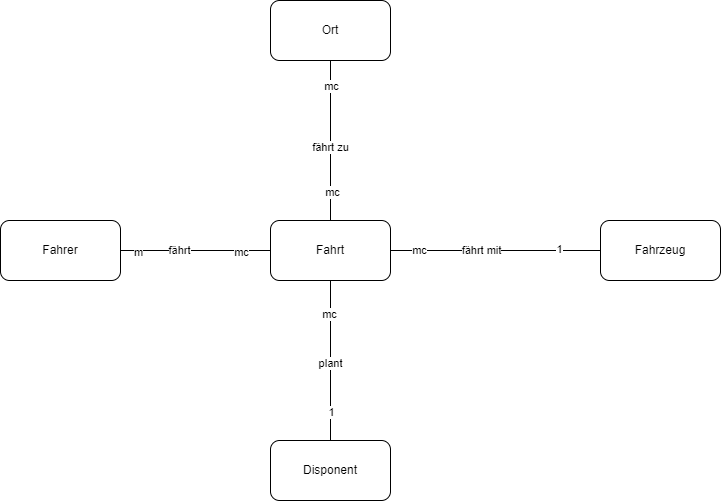

The diagram above was exported from draw.io. Its source (the exported page's mxGraphModel, read from the mxfile embedded in the PNG):
<mxGraphModel dx="318" dy="1395" grid="1" gridSize="10" guides="1" tooltips="1" connect="1" arrows="1" fold="1" page="1" pageScale="1" pageWidth="827" pageHeight="1169" math="0" shadow="0">
  <root>
    <mxCell id="0" />
    <mxCell id="1" parent="0" />
    <mxCell id="Ke14qhMcJKwIWjaCmaNQ-6" style="edgeStyle=orthogonalEdgeStyle;rounded=0;orthogonalLoop=1;jettySize=auto;html=1;entryX=0.5;entryY=1;entryDx=0;entryDy=0;endArrow=none;endFill=0;" edge="1" parent="1" source="Ke14qhMcJKwIWjaCmaNQ-1" target="Ke14qhMcJKwIWjaCmaNQ-2">
      <mxGeometry relative="1" as="geometry" />
    </mxCell>
    <mxCell id="Ke14qhMcJKwIWjaCmaNQ-7" value="mc" style="edgeLabel;html=1;align=center;verticalAlign=middle;resizable=0;points=[];fontFamily=Helvetica;fontSize=11;fontColor=default;labelBackgroundColor=default;" vertex="1" connectable="0" parent="Ke14qhMcJKwIWjaCmaNQ-6">
      <mxGeometry x="0.675" y="-1" relative="1" as="geometry">
        <mxPoint as="offset" />
      </mxGeometry>
    </mxCell>
    <mxCell id="Ke14qhMcJKwIWjaCmaNQ-8" value="mc" style="edgeLabel;html=1;align=center;verticalAlign=middle;resizable=0;points=[];fontFamily=Helvetica;fontSize=11;fontColor=default;labelBackgroundColor=default;" vertex="1" connectable="0" parent="Ke14qhMcJKwIWjaCmaNQ-6">
      <mxGeometry x="-0.65" y="-1" relative="1" as="geometry">
        <mxPoint x="1" as="offset" />
      </mxGeometry>
    </mxCell>
    <mxCell id="Ke14qhMcJKwIWjaCmaNQ-21" value="fährt zu" style="edgeLabel;html=1;align=center;verticalAlign=middle;resizable=0;points=[];fontFamily=Helvetica;fontSize=11;fontColor=default;labelBackgroundColor=default;" vertex="1" connectable="0" parent="Ke14qhMcJKwIWjaCmaNQ-6">
      <mxGeometry x="-0.0875" relative="1" as="geometry">
        <mxPoint as="offset" />
      </mxGeometry>
    </mxCell>
    <mxCell id="Ke14qhMcJKwIWjaCmaNQ-9" style="edgeStyle=orthogonalEdgeStyle;rounded=0;orthogonalLoop=1;jettySize=auto;html=1;entryX=0;entryY=0.5;entryDx=0;entryDy=0;strokeColor=default;align=center;verticalAlign=middle;fontFamily=Helvetica;fontSize=11;fontColor=default;labelBackgroundColor=default;endArrow=none;endFill=0;" edge="1" parent="1" source="Ke14qhMcJKwIWjaCmaNQ-1" target="Ke14qhMcJKwIWjaCmaNQ-3">
      <mxGeometry relative="1" as="geometry" />
    </mxCell>
    <mxCell id="Ke14qhMcJKwIWjaCmaNQ-10" value="1" style="edgeLabel;html=1;align=center;verticalAlign=middle;resizable=0;points=[];fontFamily=Helvetica;fontSize=11;fontColor=default;labelBackgroundColor=default;" vertex="1" connectable="0" parent="Ke14qhMcJKwIWjaCmaNQ-9">
      <mxGeometry x="0.6133" y="1" relative="1" as="geometry">
        <mxPoint as="offset" />
      </mxGeometry>
    </mxCell>
    <mxCell id="Ke14qhMcJKwIWjaCmaNQ-11" value="mc" style="edgeLabel;html=1;align=center;verticalAlign=middle;resizable=0;points=[];fontFamily=Helvetica;fontSize=11;fontColor=default;labelBackgroundColor=default;" vertex="1" connectable="0" parent="Ke14qhMcJKwIWjaCmaNQ-9">
      <mxGeometry x="-0.7267" relative="1" as="geometry">
        <mxPoint as="offset" />
      </mxGeometry>
    </mxCell>
    <mxCell id="Ke14qhMcJKwIWjaCmaNQ-22" value="fährt mit" style="edgeLabel;html=1;align=center;verticalAlign=middle;resizable=0;points=[];fontFamily=Helvetica;fontSize=11;fontColor=default;labelBackgroundColor=default;" vertex="1" connectable="0" parent="Ke14qhMcJKwIWjaCmaNQ-9">
      <mxGeometry x="-0.1333" relative="1" as="geometry">
        <mxPoint as="offset" />
      </mxGeometry>
    </mxCell>
    <mxCell id="Ke14qhMcJKwIWjaCmaNQ-12" style="edgeStyle=orthogonalEdgeStyle;rounded=0;orthogonalLoop=1;jettySize=auto;html=1;entryX=0.5;entryY=0;entryDx=0;entryDy=0;strokeColor=default;align=center;verticalAlign=middle;fontFamily=Helvetica;fontSize=11;fontColor=default;labelBackgroundColor=default;endArrow=none;endFill=0;" edge="1" parent="1" source="Ke14qhMcJKwIWjaCmaNQ-1" target="Ke14qhMcJKwIWjaCmaNQ-5">
      <mxGeometry relative="1" as="geometry" />
    </mxCell>
    <mxCell id="Ke14qhMcJKwIWjaCmaNQ-13" value="mc" style="edgeLabel;html=1;align=center;verticalAlign=middle;resizable=0;points=[];fontFamily=Helvetica;fontSize=11;fontColor=default;labelBackgroundColor=default;" vertex="1" connectable="0" parent="Ke14qhMcJKwIWjaCmaNQ-12">
      <mxGeometry x="-0.575" y="-1" relative="1" as="geometry">
        <mxPoint as="offset" />
      </mxGeometry>
    </mxCell>
    <mxCell id="Ke14qhMcJKwIWjaCmaNQ-14" value="1" style="edgeLabel;html=1;align=center;verticalAlign=middle;resizable=0;points=[];fontFamily=Helvetica;fontSize=11;fontColor=default;labelBackgroundColor=default;" vertex="1" connectable="0" parent="Ke14qhMcJKwIWjaCmaNQ-12">
      <mxGeometry x="0.65" y="1" relative="1" as="geometry">
        <mxPoint as="offset" />
      </mxGeometry>
    </mxCell>
    <mxCell id="Ke14qhMcJKwIWjaCmaNQ-19" value="plant" style="edgeLabel;html=1;align=center;verticalAlign=middle;resizable=0;points=[];fontFamily=Helvetica;fontSize=11;fontColor=default;labelBackgroundColor=default;" vertex="1" connectable="0" parent="Ke14qhMcJKwIWjaCmaNQ-12">
      <mxGeometry x="0.0292" relative="1" as="geometry">
        <mxPoint as="offset" />
      </mxGeometry>
    </mxCell>
    <mxCell id="Ke14qhMcJKwIWjaCmaNQ-1" value="Fahrt" style="rounded=1;whiteSpace=wrap;html=1;" vertex="1" parent="1">
      <mxGeometry x="280" y="140" width="120" height="60" as="geometry" />
    </mxCell>
    <mxCell id="Ke14qhMcJKwIWjaCmaNQ-2" value="Ort" style="rounded=1;whiteSpace=wrap;html=1;" vertex="1" parent="1">
      <mxGeometry x="280" y="-80" width="120" height="60" as="geometry" />
    </mxCell>
    <mxCell id="Ke14qhMcJKwIWjaCmaNQ-3" value="Fahrzeug" style="rounded=1;whiteSpace=wrap;html=1;" vertex="1" parent="1">
      <mxGeometry x="610" y="140" width="120" height="60" as="geometry" />
    </mxCell>
    <mxCell id="Ke14qhMcJKwIWjaCmaNQ-15" style="edgeStyle=orthogonalEdgeStyle;rounded=0;orthogonalLoop=1;jettySize=auto;html=1;entryX=0;entryY=0.5;entryDx=0;entryDy=0;strokeColor=default;align=center;verticalAlign=middle;fontFamily=Helvetica;fontSize=11;fontColor=default;labelBackgroundColor=default;endArrow=none;endFill=0;" edge="1" parent="1" source="Ke14qhMcJKwIWjaCmaNQ-4" target="Ke14qhMcJKwIWjaCmaNQ-1">
      <mxGeometry relative="1" as="geometry" />
    </mxCell>
    <mxCell id="Ke14qhMcJKwIWjaCmaNQ-16" value="m" style="edgeLabel;html=1;align=center;verticalAlign=middle;resizable=0;points=[];fontFamily=Helvetica;fontSize=11;fontColor=default;labelBackgroundColor=default;" vertex="1" connectable="0" parent="Ke14qhMcJKwIWjaCmaNQ-15">
      <mxGeometry x="-0.7667" y="-2" relative="1" as="geometry">
        <mxPoint as="offset" />
      </mxGeometry>
    </mxCell>
    <mxCell id="Ke14qhMcJKwIWjaCmaNQ-17" value="mc" style="edgeLabel;html=1;align=center;verticalAlign=middle;resizable=0;points=[];fontFamily=Helvetica;fontSize=11;fontColor=default;labelBackgroundColor=default;" vertex="1" connectable="0" parent="Ke14qhMcJKwIWjaCmaNQ-15">
      <mxGeometry x="0.6133" y="-2" relative="1" as="geometry">
        <mxPoint as="offset" />
      </mxGeometry>
    </mxCell>
    <mxCell id="Ke14qhMcJKwIWjaCmaNQ-20" value="fährt" style="edgeLabel;html=1;align=center;verticalAlign=middle;resizable=0;points=[];fontFamily=Helvetica;fontSize=11;fontColor=default;labelBackgroundColor=default;" vertex="1" connectable="0" parent="Ke14qhMcJKwIWjaCmaNQ-15">
      <mxGeometry x="-0.2222" relative="1" as="geometry">
        <mxPoint as="offset" />
      </mxGeometry>
    </mxCell>
    <mxCell id="Ke14qhMcJKwIWjaCmaNQ-4" value="Fahrer" style="rounded=1;whiteSpace=wrap;html=1;" vertex="1" parent="1">
      <mxGeometry x="10" y="140" width="120" height="60" as="geometry" />
    </mxCell>
    <mxCell id="Ke14qhMcJKwIWjaCmaNQ-5" value="Disponent" style="rounded=1;whiteSpace=wrap;html=1;" vertex="1" parent="1">
      <mxGeometry x="280" y="360" width="120" height="60" as="geometry" />
    </mxCell>
  </root>
</mxGraphModel>